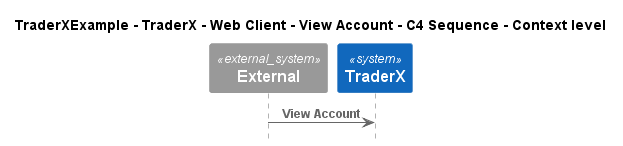

The diagram above was rendered by PlantUML. Its source (embedded in the PNG):
@startuml
!include ..\..\..\..\..\..\..\.c4s\C4_Sequence.puml

title TraderXExample - TraderX - Web Client - View Account - C4 Sequence - Context level

System_Ext(C4InterFlow.SoftwareSystems.ExternalSystem, "External", "")
System(TraderXExample.SoftwareSystems.TraderX, "TraderX", "TraderX")

Rel(C4InterFlow.SoftwareSystems.ExternalSystem, TraderXExample.SoftwareSystems.TraderX, "View Account")


@enduml